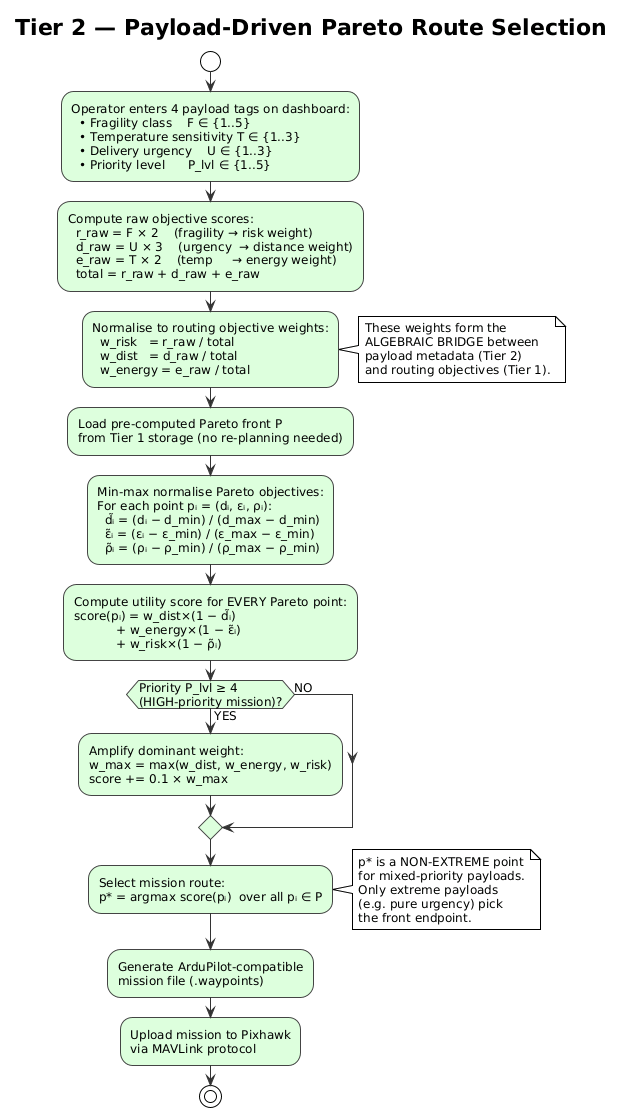

The diagram above was rendered by PlantUML. Its source (embedded in the PNG):
@startuml
!theme plain
skinparam defaultFontSize 12
skinparam ActivityBorderColor #444444
skinparam ActivityBackgroundColor #DDFFDD
skinparam ArrowColor #333333

title Tier 2 — Payload-Driven Pareto Route Selection

start

:Operator enters 4 payload tags on dashboard:\n  • Fragility class    F ∈ {1..5}\n  • Temperature sensitivity T ∈ {1..3}\n  • Delivery urgency    U ∈ {1..3}\n  • Priority level      P_lvl ∈ {1..5};

:Compute raw objective scores:\n  r_raw = F × 2    (fragility → risk weight)\n  d_raw = U × 3    (urgency  → distance weight)\n  e_raw = T × 2    (temp     → energy weight)\n  total = r_raw + d_raw + e_raw;

:Normalise to routing objective weights:\n  w_risk   = r_raw / total\n  w_dist   = d_raw / total\n  w_energy = e_raw / total;

note right
  These weights form the
  ALGEBRAIC BRIDGE between
  payload metadata (Tier 2)
  and routing objectives (Tier 1).
end note

:Load pre-computed Pareto front P\nfrom Tier 1 storage (no re-planning needed);

:Min-max normalise Pareto objectives:\nFor each point pᵢ = (dᵢ, εᵢ, ρᵢ):\n  d̃ᵢ = (dᵢ − d_min) / (d_max − d_min)\n  ε̃ᵢ = (εᵢ − ε_min) / (ε_max − ε_min)\n  ρ̃ᵢ = (ρᵢ − ρ_min) / (ρ_max − ρ_min);

:Compute utility score for EVERY Pareto point:\nscore(pᵢ) = w_dist×(1 − d̃ᵢ)\n           + w_energy×(1 − ε̃ᵢ)\n           + w_risk×(1 − ρ̃ᵢ);

if (Priority P_lvl ≥ 4\n(HIGH-priority mission)?) then (YES)
  :Amplify dominant weight:\nw_max = max(w_dist, w_energy, w_risk)\nscore += 0.1 × w_max;
else (NO)
endif

:Select mission route:\np* = argmax score(pᵢ)  over all pᵢ ∈ P;

note right
  p* is a NON-EXTREME point
  for mixed-priority payloads.
  Only extreme payloads
  (e.g. pure urgency) pick
  the front endpoint.
end note

:Generate ArduPilot-compatible\nmission file (.waypoints);

:Upload mission to Pixhawk\nvia MAVLink protocol;

stop
@enduml